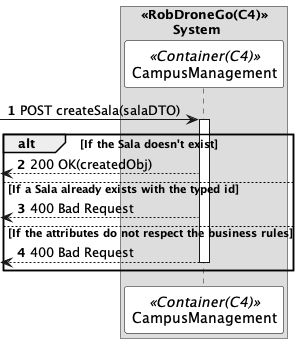

The diagram above was rendered by PlantUML. Its source (embedded in the PNG):
@startuml createSalaSD
autonumber

skinparam sequence {
    ParticipantBorderColor black
    ParticipantBackgroundColor white
}



box "<<RobDroneGo(C4)>>\n\tSystem"
participant CampusManagement as  CM <<Container(C4)>>
end box


 -> CM: POST createSala(salaDTO)
activate CM

alt If the Sala doesn't exist 
 <-- CM: 200 OK(createdObj)

else If a Sala already exists with the typed id
 <-- CM: 400 Bad Request

else If the attributes do not respect the business rules


<-- CM: 400 Bad Request
deactivate CM



end


@enduml